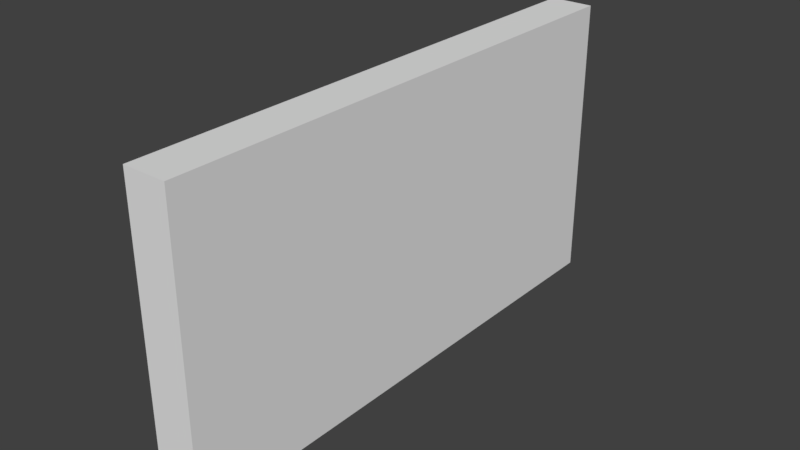 # Source: HallWall_0.15x1.85x1.blend  (saved by Blender 2.79.0; exported with 4.5.12 LTS)
import bpy
from mathutils import Matrix  # noqa: F401  (used for matrix-valued properties, if any)

bpy.ops.wm.read_factory_settings(use_empty=True)
scene = bpy.context.scene
scene.name = 'Scene'

# ---- collections
col_collection_1 = bpy.data.collections.new('Collection 1'); scene.collection.children.link(col_collection_1)

# ---- materials (node trees are filled in below, after node groups)
mat_material = bpy.data.materials.new('Material')
mat_material.alpha_threshold = 0.0
mat_material.use_transparent_shadow = False
mat_material.roughness = 0.5
mat_material.line_color = (0.0, 0.0, 0.0, 1.0)

# ---- material node trees

# ---- world
world_world = bpy.data.worlds.new('World'); scene.world = world_world
world_world.color = (0.05088, 0.05088, 0.05088)
world_world.use_sun_shadow = False
world_world.sun_shadow_jitter_overblur = 0.0
world_world.cycles.sampling_method = 'MANUAL'

# ---- meshes
me_hallwall_0_15x1_85x1 = bpy.data.meshes.new('HallWall_0.15x1.85x1')
me_hallwall_0_15x1_85x1.from_pydata([(0.15, -8.087e-08, -1.85), (0.15, 7.816e-15, 1.788e-07), (0.0, 0.0, 0.0), (4.768e-07, -8.087e-08, -1.85), (0.15, 1.0, -1.85), (0.15, 1.0, 7.311e-07), (-2.384e-07, 1.0, -2.225e-07), (1.788e-07, 1.0, -1.85)], [], [(0, 1, 2, 3), (4, 7, 6, 5), (0, 4, 5, 1), (1, 5, 6, 2), (2, 6, 7, 3), (4, 0, 3, 7)])
me_hallwall_0_15x1_85x1.materials.append(mat_material)
me_hallwall_0_15x1_85x1.use_remesh_preserve_volume = False
me_hallwall_0_15x1_85x1.use_remesh_preserve_attributes = False
me_hallwall_0_15x1_85x1.use_mirror_vertex_groups = False
me_hallwall_0_15x1_85x1.update()

# ---- objects
ob_hallwall_0_15x1_85x1 = bpy.data.objects.new('HallWall_0.15x1.85x1', me_hallwall_0_15x1_85x1)

# ---- transforms, parenting, visibility, modifiers, constraints
ob_hallwall_0_15x1_85x1.location = (-1.192e-07, 1.788e-07, 0.0)
ob_hallwall_0_15x1_85x1.rotation_euler = (1.571, -0.0, 0.0)
ob_hallwall_0_15x1_85x1.lock_rotations_4d = False
ob_hallwall_0_15x1_85x1.empty_display_type = 'ARROWS'
ob_hallwall_0_15x1_85x1.lineart.crease_threshold = 0.0

# ---- collection membership
col_collection_1.objects.link(ob_hallwall_0_15x1_85x1)

# ---- scene / render settings (as saved in the file)
scene.frame_start = 1; scene.frame_end = 250; scene.frame_set(79)
scene.render.engine = 'BLENDER_EEVEE_NEXT'
scene.render.resolution_percentage = 50
scene.render.dither_intensity = 0.0
scene.cycles.use_denoising = False
scene.cycles.samples = 128
scene.cycles.sampling_pattern = 'TABULATED_SOBOL'
scene.cycles.use_adaptive_sampling = False
scene.cycles.use_light_tree = False
scene.cycles.blur_glossy = 0.0
scene.cycles.sample_clamp_indirect = 0.0
scene.view_settings.view_transform = 'Standard'
bpy.context.view_layer.update()

# ---- added for rendering (the .blend has no active camera and no usable light): camera, sun
cam_auto = bpy.data.cameras.new('AutoCamera')
cam_auto.lens = 50.0
cam_auto.sensor_width = 36.0
cam_auto.clip_end = 1000.0
ob_auto_camera = bpy.data.objects.new('AutoCamera', cam_auto)
scene.collection.objects.link(ob_auto_camera)
ob_auto_camera.location = (2.02567, -1.4158, 2.06053)
ob_auto_camera.rotation_euler = (1.09748, -7.21219e-08, 0.694738)
scene.camera = ob_auto_camera
light_auto_sun = bpy.data.lights.new('AutoSun', 'SUN')
light_auto_sun.energy = 3.0
light_auto_sun.angle = 0.0523599
ob_auto_sun = bpy.data.objects.new('AutoSun', light_auto_sun)
scene.collection.objects.link(ob_auto_sun)
ob_auto_sun.rotation_euler = (0.872665, 0.174533, 0.523599)
bpy.context.view_layer.update()
